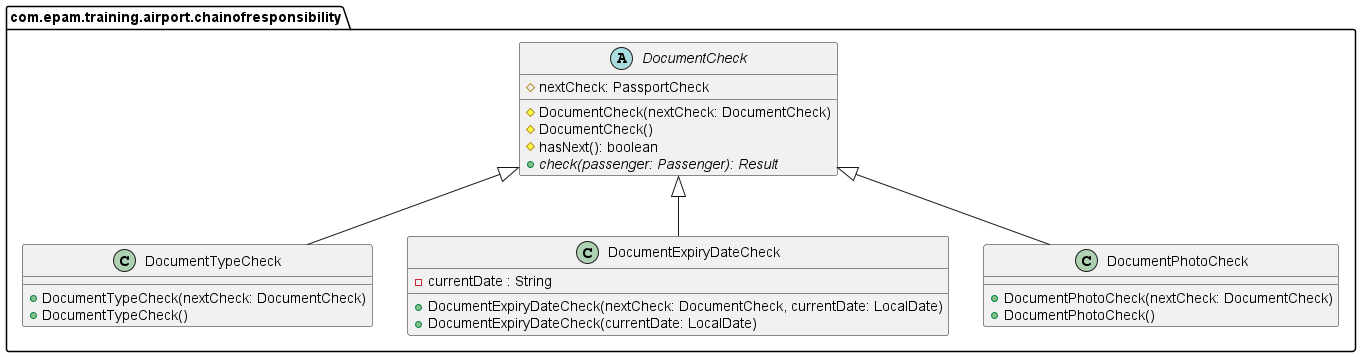

The diagram above was rendered by PlantUML. Its source (embedded in the PNG):
@startuml
package com.epam.training.airport.chainofresponsibility{

abstract class DocumentCheck{
    #nextCheck: PassportCheck
    #DocumentCheck(nextCheck: DocumentCheck)
    #DocumentCheck()
    #hasNext(): boolean
    +{abstract}check(passenger: Passenger): Result

}

class DocumentTypeCheck extends DocumentCheck{
    +DocumentTypeCheck(nextCheck: DocumentCheck)
    +DocumentTypeCheck()
}

class DocumentExpiryDateCheck extends DocumentCheck{
    +DocumentExpiryDateCheck(nextCheck: DocumentCheck, currentDate: LocalDate)
    +DocumentExpiryDateCheck(currentDate: LocalDate)
    -currentDate : String
}

class DocumentPhotoCheck extends DocumentCheck{
    +DocumentPhotoCheck(nextCheck: DocumentCheck)
    +DocumentPhotoCheck()
}
}

@enduml